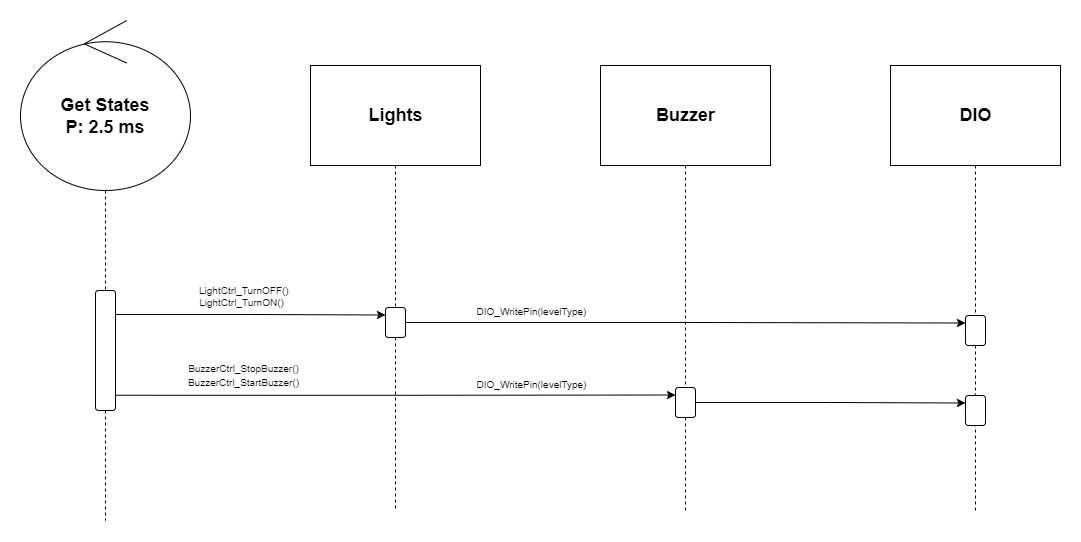

The diagram above was exported from draw.io. Its source (the exported page's mxGraphModel, read from the mxfile embedded in the PNG):
<mxGraphModel dx="1038" dy="641" grid="1" gridSize="10" guides="1" tooltips="1" connect="1" arrows="1" fold="1" page="1" pageScale="1" pageWidth="1654" pageHeight="1169" math="0" shadow="0">
  <root>
    <mxCell id="0" />
    <mxCell id="1" parent="0" />
    <mxCell id="mUvyPK375nivdD7-mGuX-1" value="&lt;font style=&quot;font-size: 18px;&quot;&gt;&lt;b&gt;Get States&lt;br&gt;P: 2.5 ms&lt;br&gt;&lt;/b&gt;&lt;/font&gt;" style="ellipse;shape=umlControl;whiteSpace=wrap;html=1;" vertex="1" parent="1">
      <mxGeometry x="410" y="70" width="170" height="170" as="geometry" />
    </mxCell>
    <mxCell id="mUvyPK375nivdD7-mGuX-9" style="edgeStyle=orthogonalEdgeStyle;rounded=0;orthogonalLoop=1;jettySize=auto;html=1;dashed=1;fontSize=18;endArrow=none;endFill=0;startArrow=none;" edge="1" parent="1" source="mUvyPK375nivdD7-mGuX-17">
      <mxGeometry relative="1" as="geometry">
        <mxPoint x="785" y="560" as="targetPoint" />
      </mxGeometry>
    </mxCell>
    <mxCell id="mUvyPK375nivdD7-mGuX-4" value="&lt;b&gt;&lt;font style=&quot;font-size: 18px;&quot;&gt;Lights&lt;/font&gt;&lt;/b&gt;" style="html=1;" vertex="1" parent="1">
      <mxGeometry x="700" y="115" width="170" height="100" as="geometry" />
    </mxCell>
    <mxCell id="mUvyPK375nivdD7-mGuX-10" style="edgeStyle=orthogonalEdgeStyle;rounded=0;orthogonalLoop=1;jettySize=auto;html=1;dashed=1;fontSize=18;endArrow=none;endFill=0;startArrow=none;" edge="1" parent="1" source="mUvyPK375nivdD7-mGuX-19">
      <mxGeometry relative="1" as="geometry">
        <mxPoint x="1075" y="560" as="targetPoint" />
      </mxGeometry>
    </mxCell>
    <mxCell id="mUvyPK375nivdD7-mGuX-6" value="&lt;b&gt;&lt;font style=&quot;font-size: 18px;&quot;&gt;Buzzer&lt;/font&gt;&lt;/b&gt;" style="html=1;" vertex="1" parent="1">
      <mxGeometry x="990" y="115" width="170" height="100" as="geometry" />
    </mxCell>
    <mxCell id="mUvyPK375nivdD7-mGuX-11" style="edgeStyle=orthogonalEdgeStyle;rounded=0;orthogonalLoop=1;jettySize=auto;html=1;dashed=1;fontSize=18;endArrow=none;endFill=0;startArrow=none;" edge="1" parent="1" source="mUvyPK375nivdD7-mGuX-23">
      <mxGeometry relative="1" as="geometry">
        <mxPoint x="1365" y="560" as="targetPoint" />
      </mxGeometry>
    </mxCell>
    <mxCell id="mUvyPK375nivdD7-mGuX-7" value="&lt;font style=&quot;font-size: 18px;&quot;&gt;&lt;b&gt;DIO&lt;/b&gt;&lt;/font&gt;" style="html=1;" vertex="1" parent="1">
      <mxGeometry x="1280" y="115" width="170" height="100" as="geometry" />
    </mxCell>
    <mxCell id="mUvyPK375nivdD7-mGuX-12" value="" style="rounded=1;whiteSpace=wrap;html=1;fontSize=18;" vertex="1" parent="1">
      <mxGeometry x="485" y="340" width="20" height="120" as="geometry" />
    </mxCell>
    <mxCell id="mUvyPK375nivdD7-mGuX-13" value="" style="edgeStyle=orthogonalEdgeStyle;rounded=0;orthogonalLoop=1;jettySize=auto;html=1;fontSize=18;endArrow=none;endFill=0;dashed=1;" edge="1" parent="1" source="mUvyPK375nivdD7-mGuX-1" target="mUvyPK375nivdD7-mGuX-12">
      <mxGeometry relative="1" as="geometry">
        <mxPoint x="495" y="640" as="targetPoint" />
        <mxPoint x="495" y="240" as="sourcePoint" />
      </mxGeometry>
    </mxCell>
    <mxCell id="mUvyPK375nivdD7-mGuX-16" value="" style="edgeStyle=orthogonalEdgeStyle;rounded=0;orthogonalLoop=1;jettySize=auto;html=1;fontSize=18;endArrow=none;endFill=0;dashed=1;startArrow=none;" edge="1" parent="1" source="mUvyPK375nivdD7-mGuX-12">
      <mxGeometry relative="1" as="geometry">
        <mxPoint x="495" y="570" as="targetPoint" />
        <mxPoint x="495" y="390" as="sourcePoint" />
      </mxGeometry>
    </mxCell>
    <mxCell id="mUvyPK375nivdD7-mGuX-27" style="edgeStyle=orthogonalEdgeStyle;rounded=0;orthogonalLoop=1;jettySize=auto;html=1;exitX=0.97;exitY=0.2;exitDx=0;exitDy=0;entryX=0;entryY=0.25;entryDx=0;entryDy=0;fontSize=18;endArrow=classic;endFill=1;exitPerimeter=0;" edge="1" parent="1" source="mUvyPK375nivdD7-mGuX-12" target="mUvyPK375nivdD7-mGuX-17">
      <mxGeometry relative="1" as="geometry" />
    </mxCell>
    <mxCell id="mUvyPK375nivdD7-mGuX-31" value="&lt;span style=&quot;font-size: 10px;&quot;&gt;LightCtrl_TurnON()&lt;br&gt;&lt;/span&gt;" style="edgeLabel;html=1;align=center;verticalAlign=middle;resizable=0;points=[];fontSize=18;" vertex="1" connectable="0" parent="mUvyPK375nivdD7-mGuX-27">
      <mxGeometry x="-0.3803" y="-1" relative="1" as="geometry">
        <mxPoint x="42" y="-15" as="offset" />
      </mxGeometry>
    </mxCell>
    <mxCell id="mUvyPK375nivdD7-mGuX-28" style="edgeStyle=orthogonalEdgeStyle;rounded=0;orthogonalLoop=1;jettySize=auto;html=1;exitX=1;exitY=0.5;exitDx=0;exitDy=0;entryX=0;entryY=0.25;entryDx=0;entryDy=0;fontSize=18;endArrow=classic;endFill=1;" edge="1" parent="1" source="mUvyPK375nivdD7-mGuX-17" target="mUvyPK375nivdD7-mGuX-23">
      <mxGeometry relative="1" as="geometry" />
    </mxCell>
    <mxCell id="mUvyPK375nivdD7-mGuX-17" value="" style="rounded=1;whiteSpace=wrap;html=1;fontSize=18;" vertex="1" parent="1">
      <mxGeometry x="775" y="357" width="20" height="30" as="geometry" />
    </mxCell>
    <mxCell id="mUvyPK375nivdD7-mGuX-18" value="" style="edgeStyle=orthogonalEdgeStyle;rounded=0;orthogonalLoop=1;jettySize=auto;html=1;dashed=1;fontSize=18;endArrow=none;endFill=0;" edge="1" parent="1" source="mUvyPK375nivdD7-mGuX-4" target="mUvyPK375nivdD7-mGuX-17">
      <mxGeometry relative="1" as="geometry">
        <mxPoint x="785" y="740" as="targetPoint" />
        <mxPoint x="785" y="215" as="sourcePoint" />
      </mxGeometry>
    </mxCell>
    <mxCell id="mUvyPK375nivdD7-mGuX-22" style="edgeStyle=orthogonalEdgeStyle;rounded=0;orthogonalLoop=1;jettySize=auto;html=1;exitX=0.97;exitY=0.873;exitDx=0;exitDy=0;entryX=0;entryY=0.25;entryDx=0;entryDy=0;fontSize=18;endArrow=classic;endFill=1;exitPerimeter=0;" edge="1" parent="1" source="mUvyPK375nivdD7-mGuX-12" target="mUvyPK375nivdD7-mGuX-19">
      <mxGeometry relative="1" as="geometry" />
    </mxCell>
    <mxCell id="mUvyPK375nivdD7-mGuX-30" style="edgeStyle=orthogonalEdgeStyle;rounded=0;orthogonalLoop=1;jettySize=auto;html=1;entryX=0;entryY=0.25;entryDx=0;entryDy=0;fontSize=18;endArrow=classic;endFill=1;" edge="1" parent="1" source="mUvyPK375nivdD7-mGuX-19" target="mUvyPK375nivdD7-mGuX-29">
      <mxGeometry relative="1" as="geometry" />
    </mxCell>
    <mxCell id="mUvyPK375nivdD7-mGuX-19" value="" style="rounded=1;whiteSpace=wrap;html=1;fontSize=18;" vertex="1" parent="1">
      <mxGeometry x="1065" y="437" width="20" height="30" as="geometry" />
    </mxCell>
    <mxCell id="mUvyPK375nivdD7-mGuX-20" value="" style="edgeStyle=orthogonalEdgeStyle;rounded=0;orthogonalLoop=1;jettySize=auto;html=1;dashed=1;fontSize=18;endArrow=none;endFill=0;" edge="1" parent="1" source="mUvyPK375nivdD7-mGuX-6" target="mUvyPK375nivdD7-mGuX-19">
      <mxGeometry relative="1" as="geometry">
        <mxPoint x="1075" y="710.800048828125" as="targetPoint" />
        <mxPoint x="1075" y="215" as="sourcePoint" />
      </mxGeometry>
    </mxCell>
    <mxCell id="mUvyPK375nivdD7-mGuX-23" value="" style="rounded=1;whiteSpace=wrap;html=1;fontSize=18;" vertex="1" parent="1">
      <mxGeometry x="1355" y="365" width="20" height="30" as="geometry" />
    </mxCell>
    <mxCell id="mUvyPK375nivdD7-mGuX-24" value="" style="edgeStyle=orthogonalEdgeStyle;rounded=0;orthogonalLoop=1;jettySize=auto;html=1;dashed=1;fontSize=18;endArrow=none;endFill=0;" edge="1" parent="1" source="mUvyPK375nivdD7-mGuX-7" target="mUvyPK375nivdD7-mGuX-23">
      <mxGeometry relative="1" as="geometry">
        <mxPoint x="1365" y="724.7999877929688" as="targetPoint" />
        <mxPoint x="1365" y="215" as="sourcePoint" />
      </mxGeometry>
    </mxCell>
    <mxCell id="mUvyPK375nivdD7-mGuX-29" value="" style="rounded=1;whiteSpace=wrap;html=1;fontSize=18;" vertex="1" parent="1">
      <mxGeometry x="1355" y="445" width="20" height="30" as="geometry" />
    </mxCell>
    <mxCell id="mUvyPK375nivdD7-mGuX-32" value="&lt;span style=&quot;color: rgb(0, 0, 0); font-family: Helvetica; font-size: 10px; font-style: normal; font-variant-ligatures: normal; font-variant-caps: normal; font-weight: 400; letter-spacing: normal; orphans: 2; text-align: center; text-indent: 0px; text-transform: none; widows: 2; word-spacing: 0px; -webkit-text-stroke-width: 0px; background-color: rgb(255, 255, 255); text-decoration-thickness: initial; text-decoration-style: initial; text-decoration-color: initial; float: none; display: inline !important;&quot;&gt;LightCtrl_TurnOFF()&lt;/span&gt;" style="text;whiteSpace=wrap;html=1;fontSize=10;" vertex="1" parent="1">
      <mxGeometry x="587" y="328" width="90" height="20" as="geometry" />
    </mxCell>
    <mxCell id="mUvyPK375nivdD7-mGuX-33" value="&lt;span style=&quot;font-size: 10px;&quot;&gt;BuzzerCtrl_StartBuzzer()&lt;br&gt;&lt;/span&gt;" style="edgeLabel;html=1;align=center;verticalAlign=middle;resizable=0;points=[];fontSize=18;" vertex="1" connectable="0" parent="1">
      <mxGeometry x="632.0041592920354" y="429.9977876106195" as="geometry" />
    </mxCell>
    <mxCell id="mUvyPK375nivdD7-mGuX-34" value="&lt;span style=&quot;font-size: 10px;&quot;&gt;BuzzerCtrl_StopBuzzer()&lt;br&gt;&lt;/span&gt;" style="edgeLabel;html=1;align=center;verticalAlign=middle;resizable=0;points=[];fontSize=18;" vertex="1" connectable="0" parent="1">
      <mxGeometry x="632.0041592920354" y="415.9977876106195" as="geometry" />
    </mxCell>
    <mxCell id="mUvyPK375nivdD7-mGuX-35" value="&lt;span style=&quot;font-size: 10px;&quot;&gt;DIO_WritePin(levelType)&lt;br&gt;&lt;/span&gt;" style="edgeLabel;html=1;align=center;verticalAlign=middle;resizable=0;points=[];fontSize=18;" vertex="1" connectable="0" parent="1">
      <mxGeometry x="920.0041592920354" y="358.9977876106195" as="geometry" />
    </mxCell>
    <mxCell id="mUvyPK375nivdD7-mGuX-36" value="&lt;span style=&quot;font-size: 10px;&quot;&gt;DIO_WritePin(levelType)&lt;br&gt;&lt;/span&gt;" style="edgeLabel;html=1;align=center;verticalAlign=middle;resizable=0;points=[];fontSize=18;" vertex="1" connectable="0" parent="1">
      <mxGeometry x="920.0041592920354" y="431.9977876106195" as="geometry" />
    </mxCell>
  </root>
</mxGraphModel>